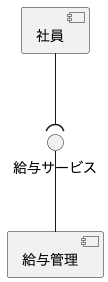

The diagram above was rendered by PlantUML. Its source (embedded in the PNG):
@startuml

component "社員" as employee
component "給与管理" as payroll

interface "給与サービス" as payrollService

employee --( payrollService
payrollService -- payroll

@enduml